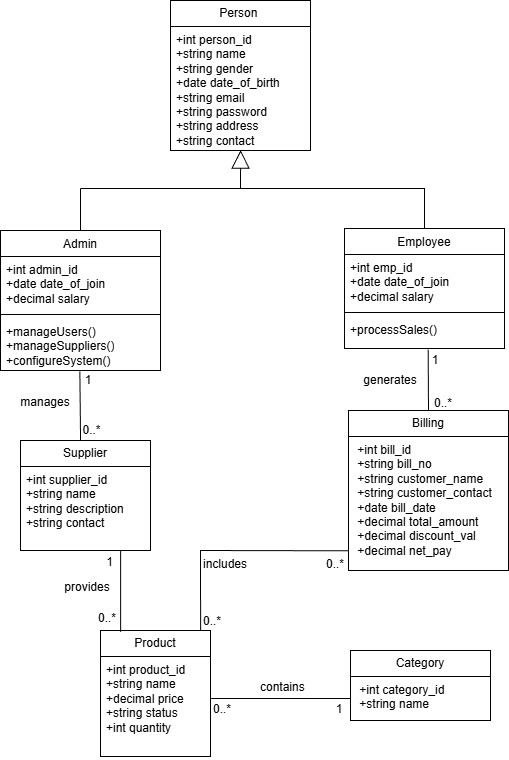

The diagram above was exported from draw.io. Its source (the exported page's mxGraphModel, read from the mxfile embedded in the PNG):
<mxGraphModel dx="540" dy="841" grid="1" gridSize="10" guides="1" tooltips="1" connect="1" arrows="1" fold="1" page="1" pageScale="1" pageWidth="850" pageHeight="1100" math="0" shadow="0">
  <root>
    <mxCell id="0" />
    <mxCell id="1" parent="0" />
    <mxCell id="NY2Xh_LuePzhkeRfvwtG-1" parent="1" style="swimlane;fontStyle=0;childLayout=stackLayout;horizontal=1;startSize=26;fillColor=none;horizontalStack=0;resizeParent=1;resizeParentMax=0;resizeLast=0;collapsible=1;marginBottom=0;whiteSpace=wrap;html=1;" value="Billing" vertex="1">
      <mxGeometry height="160" width="160" x="1378" y="582" as="geometry">
        <mxRectangle height="30" width="100" x="180" y="140" as="alternateBounds" />
      </mxGeometry>
    </mxCell>
    <mxCell id="NY2Xh_LuePzhkeRfvwtG-2" parent="NY2Xh_LuePzhkeRfvwtG-1" style="text;strokeColor=none;fillColor=none;align=left;verticalAlign=top;spacingLeft=4;spacingRight=4;overflow=hidden;rotatable=0;points=[[0,0.5],[1,0.5]];portConstraint=eastwest;whiteSpace=wrap;html=1;" value="&amp;nbsp;+int bill_id&amp;nbsp;&lt;div&gt;&amp;nbsp;+string bill_no&amp;nbsp;&lt;/div&gt;&lt;div&gt;&amp;nbsp;+string customer_name&amp;nbsp;&lt;/div&gt;&lt;div&gt;&amp;nbsp;+string customer_contact&amp;nbsp;&lt;/div&gt;&lt;div&gt;&amp;nbsp;+date bill_date&amp;nbsp;&lt;/div&gt;&lt;div&gt;&amp;nbsp;+decimal total_amount&amp;nbsp;&lt;/div&gt;&lt;div&gt;&amp;nbsp;+decimal discount_val&amp;nbsp;&lt;/div&gt;&lt;div&gt;&amp;nbsp;+decimal net_pay&lt;/div&gt;" vertex="1">
      <mxGeometry height="134" width="160" y="26" as="geometry" />
    </mxCell>
    <mxCell id="NY2Xh_LuePzhkeRfvwtG-3" parent="1" style="swimlane;fontStyle=0;childLayout=stackLayout;horizontal=1;startSize=26;fillColor=none;horizontalStack=0;resizeParent=1;resizeParentMax=0;resizeLast=0;collapsible=1;marginBottom=0;whiteSpace=wrap;html=1;" value="Category" vertex="1">
      <mxGeometry height="70" width="140" x="1380" y="822" as="geometry" />
    </mxCell>
    <mxCell id="NY2Xh_LuePzhkeRfvwtG-4" parent="NY2Xh_LuePzhkeRfvwtG-3" style="text;strokeColor=none;fillColor=none;align=left;verticalAlign=top;spacingLeft=4;spacingRight=4;overflow=hidden;rotatable=0;points=[[0,0.5],[1,0.5]];portConstraint=eastwest;whiteSpace=wrap;html=1;" value="&amp;nbsp;+int category_id&amp;nbsp;&lt;div&gt;&amp;nbsp;+string name&lt;/div&gt;" vertex="1">
      <mxGeometry height="44" width="140" y="26" as="geometry" />
    </mxCell>
    <mxCell id="NY2Xh_LuePzhkeRfvwtG-5" parent="1" style="swimlane;fontStyle=0;childLayout=stackLayout;horizontal=1;startSize=26;fillColor=none;horizontalStack=0;resizeParent=1;resizeParentMax=0;resizeLast=0;collapsible=1;marginBottom=0;whiteSpace=wrap;html=1;" value="Product" vertex="1">
      <mxGeometry height="126" width="110" x="1130" y="802" as="geometry" />
    </mxCell>
    <mxCell id="NY2Xh_LuePzhkeRfvwtG-6" parent="NY2Xh_LuePzhkeRfvwtG-5" style="text;strokeColor=none;fillColor=none;align=left;verticalAlign=top;spacingLeft=4;spacingRight=4;overflow=hidden;rotatable=0;points=[[0,0.5],[1,0.5]];portConstraint=eastwest;whiteSpace=wrap;html=1;" value="+int product_id&lt;br/&gt;        +string name&lt;br/&gt;        +decimal price&lt;br/&gt;        +string status&lt;br/&gt;        +int quantity" vertex="1">
      <mxGeometry height="100" width="110" y="26" as="geometry" />
    </mxCell>
    <mxCell id="NY2Xh_LuePzhkeRfvwtG-7" parent="1" style="swimlane;fontStyle=0;childLayout=stackLayout;horizontal=1;startSize=26;fillColor=none;horizontalStack=0;resizeParent=1;resizeParentMax=0;resizeLast=0;collapsible=1;marginBottom=0;whiteSpace=wrap;html=1;" value="Supplier" vertex="1">
      <mxGeometry height="110" width="130" x="1050" y="612" as="geometry" />
    </mxCell>
    <mxCell id="NY2Xh_LuePzhkeRfvwtG-8" parent="NY2Xh_LuePzhkeRfvwtG-7" style="text;strokeColor=none;fillColor=none;align=left;verticalAlign=top;spacingLeft=4;spacingRight=4;overflow=hidden;rotatable=0;points=[[0,0.5],[1,0.5]];portConstraint=eastwest;whiteSpace=wrap;html=1;" value="+int supplier_id&lt;br/&gt;        +string name&lt;br/&gt;        +string description&lt;br/&gt;        +string contact" vertex="1">
      <mxGeometry height="84" width="130" y="26" as="geometry" />
    </mxCell>
    <mxCell id="NY2Xh_LuePzhkeRfvwtG-9" parent="1" style="swimlane;fontStyle=0;childLayout=stackLayout;horizontal=1;startSize=26;fillColor=none;horizontalStack=0;resizeParent=1;resizeParentMax=0;resizeLast=0;collapsible=1;marginBottom=0;whiteSpace=wrap;html=1;" value="Person&amp;nbsp;" vertex="1">
      <mxGeometry height="150" width="140" x="1200" y="172" as="geometry" />
    </mxCell>
    <mxCell id="NY2Xh_LuePzhkeRfvwtG-10" parent="NY2Xh_LuePzhkeRfvwtG-9" style="text;strokeColor=none;fillColor=none;align=left;verticalAlign=top;spacingLeft=4;spacingRight=4;overflow=hidden;rotatable=0;points=[[0,0.5],[1,0.5]];portConstraint=eastwest;whiteSpace=wrap;html=1;" value="+int person_id&lt;br&gt;        +string name&lt;br&gt;        +string gender&lt;br&gt;+date date_of_birth&lt;br&gt;        +string email&lt;br&gt;        +string password&lt;br&gt;        +string address&lt;br&gt;        +string contact" vertex="1">
      <mxGeometry height="124" width="140" y="26" as="geometry" />
    </mxCell>
    <mxCell id="NY2Xh_LuePzhkeRfvwtG-13" edge="1" parent="1" source="NY2Xh_LuePzhkeRfvwtG-58" style="endArrow=block;endSize=16;endFill=0;html=1;rounded=0;entryX=0.501;entryY=0.997;entryDx=0;entryDy=0;entryPerimeter=0;exitX=0.5;exitY=0;exitDx=0;exitDy=0;" target="NY2Xh_LuePzhkeRfvwtG-10" value="">
      <mxGeometry relative="1" width="160" as="geometry">
        <Array as="points">
          <mxPoint x="1454" y="360" />
          <mxPoint x="1270" y="360" />
        </Array>
        <mxPoint x="1270" y="362" as="sourcePoint" />
        <mxPoint x="1260" y="322" as="targetPoint" />
      </mxGeometry>
    </mxCell>
    <mxCell id="NY2Xh_LuePzhkeRfvwtG-14" edge="1" parent="1" source="NY2Xh_LuePzhkeRfvwtG-54" style="endArrow=none;html=1;rounded=0;exitX=0.5;exitY=0;exitDx=0;exitDy=0;" value="">
      <mxGeometry height="50" relative="1" width="50" as="geometry">
        <mxPoint x="1109.95" y="402" as="sourcePoint" />
        <mxPoint x="1110" y="360" as="targetPoint" />
      </mxGeometry>
    </mxCell>
    <mxCell id="NY2Xh_LuePzhkeRfvwtG-15" edge="1" parent="1" style="endArrow=none;html=1;rounded=0;" value="">
      <mxGeometry height="50" relative="1" width="50" as="geometry">
        <mxPoint x="1110" y="360" as="sourcePoint" />
        <mxPoint x="1270" y="360" as="targetPoint" />
      </mxGeometry>
    </mxCell>
    <mxCell id="NY2Xh_LuePzhkeRfvwtG-18" edge="1" parent="1" source="NY2Xh_LuePzhkeRfvwtG-1" style="endArrow=none;html=1;rounded=0;entryX=0.523;entryY=1.032;entryDx=0;entryDy=0;exitX=0.5;exitY=0;exitDx=0;exitDy=0;entryPerimeter=0;" target="NY2Xh_LuePzhkeRfvwtG-61" value="">
      <mxGeometry height="50" relative="1" width="50" as="geometry">
        <mxPoint x="1375" y="542" as="sourcePoint" />
        <mxPoint x="1425" y="492" as="targetPoint" />
      </mxGeometry>
    </mxCell>
    <mxCell id="NY2Xh_LuePzhkeRfvwtG-19" edge="1" parent="1" source="NY2Xh_LuePzhkeRfvwtG-7" style="endArrow=none;html=1;rounded=0;exitX=0.462;exitY=0;exitDx=0;exitDy=0;exitPerimeter=0;entryX=0.496;entryY=1.017;entryDx=0;entryDy=0;entryPerimeter=0;" target="NY2Xh_LuePzhkeRfvwtG-57" value="">
      <mxGeometry height="50" relative="1" width="50" as="geometry">
        <mxPoint x="1120" y="582" as="sourcePoint" />
        <mxPoint x="1110" y="550" as="targetPoint" />
      </mxGeometry>
    </mxCell>
    <mxCell id="NY2Xh_LuePzhkeRfvwtG-20" edge="1" parent="1" source="NY2Xh_LuePzhkeRfvwtG-4" style="endArrow=none;html=1;rounded=0;exitX=0;exitY=0.5;exitDx=0;exitDy=0;entryX=1.006;entryY=0.42;entryDx=0;entryDy=0;entryPerimeter=0;" target="NY2Xh_LuePzhkeRfvwtG-6" value="">
      <mxGeometry height="50" relative="1" width="50" as="geometry">
        <mxPoint x="1230" y="902" as="sourcePoint" />
        <mxPoint x="1390" y="880" as="targetPoint" />
      </mxGeometry>
    </mxCell>
    <mxCell id="NY2Xh_LuePzhkeRfvwtG-21" edge="1" parent="1" source="NY2Xh_LuePzhkeRfvwtG-8" style="endArrow=none;html=1;rounded=0;entryX=0.183;entryY=0.011;entryDx=0;entryDy=0;entryPerimeter=0;exitX=0.77;exitY=1;exitDx=0;exitDy=0;exitPerimeter=0;" target="NY2Xh_LuePzhkeRfvwtG-5" value="">
      <mxGeometry height="50" relative="1" width="50" as="geometry">
        <mxPoint x="1140" y="702" as="sourcePoint" />
        <mxPoint x="1260" y="702" as="targetPoint" />
      </mxGeometry>
    </mxCell>
    <mxCell id="NY2Xh_LuePzhkeRfvwtG-22" edge="1" parent="1" source="NY2Xh_LuePzhkeRfvwtG-5" style="endArrow=none;html=1;rounded=0;exitX=0.91;exitY=-0.001;exitDx=0;exitDy=0;exitPerimeter=0;entryX=0.002;entryY=0.853;entryDx=0;entryDy=0;entryPerimeter=0;" target="NY2Xh_LuePzhkeRfvwtG-2" value="">
      <mxGeometry height="50" relative="1" width="50" as="geometry">
        <Array as="points">
          <mxPoint x="1230" y="722" />
        </Array>
        <mxPoint x="1240" y="792" as="sourcePoint" />
        <mxPoint x="1360" y="722" as="targetPoint" />
      </mxGeometry>
    </mxCell>
    <mxCell id="NY2Xh_LuePzhkeRfvwtG-23" parent="1" style="text;html=1;whiteSpace=wrap;strokeColor=none;fillColor=none;align=center;verticalAlign=middle;rounded=0;" value="0..*" vertex="1">
      <mxGeometry height="10" width="5" x="1118.5" y="597" as="geometry" />
    </mxCell>
    <mxCell id="NY2Xh_LuePzhkeRfvwtG-24" parent="1" style="text;html=1;whiteSpace=wrap;strokeColor=none;fillColor=none;align=center;verticalAlign=middle;rounded=0;" value="1" vertex="1">
      <mxGeometry height="20" x="1117" y="542" as="geometry" />
    </mxCell>
    <mxCell id="NY2Xh_LuePzhkeRfvwtG-25" parent="1" style="text;html=1;whiteSpace=wrap;strokeColor=none;fillColor=none;align=center;verticalAlign=middle;rounded=0;" value="1" vertex="1">
      <mxGeometry height="13" width="6" x="1462" y="525" as="geometry" />
    </mxCell>
    <mxCell id="NY2Xh_LuePzhkeRfvwtG-26" parent="1" style="text;html=1;whiteSpace=wrap;strokeColor=none;fillColor=none;align=center;verticalAlign=middle;rounded=0;" value="0..*" vertex="1">
      <mxGeometry height="30" width="30" x="1458" y="560" as="geometry" />
    </mxCell>
    <mxCell id="NY2Xh_LuePzhkeRfvwtG-27" parent="1" style="text;html=1;whiteSpace=wrap;strokeColor=none;fillColor=none;align=center;verticalAlign=middle;rounded=0;" value="1" vertex="1">
      <mxGeometry height="30" width="30" x="1354" y="866" as="geometry" />
    </mxCell>
    <mxCell id="NY2Xh_LuePzhkeRfvwtG-28" parent="1" style="text;html=1;whiteSpace=wrap;strokeColor=none;fillColor=none;align=center;verticalAlign=middle;rounded=0;" value="0..*" vertex="1">
      <mxGeometry height="30" width="30" x="1237" y="866" as="geometry" />
    </mxCell>
    <mxCell id="NY2Xh_LuePzhkeRfvwtG-29" parent="1" style="text;html=1;whiteSpace=wrap;strokeColor=none;fillColor=none;align=center;verticalAlign=middle;rounded=0;" value="0..*" vertex="1">
      <mxGeometry height="20" width="20" x="1127" y="780" as="geometry" />
    </mxCell>
    <mxCell id="NY2Xh_LuePzhkeRfvwtG-30" parent="1" style="text;html=1;whiteSpace=wrap;strokeColor=none;fillColor=none;align=center;verticalAlign=middle;rounded=0;" value="1" vertex="1">
      <mxGeometry height="10" width="5" x="1137" y="729" as="geometry" />
    </mxCell>
    <mxCell id="NY2Xh_LuePzhkeRfvwtG-31" parent="1" style="text;whiteSpace=wrap;html=1;align=center;" value="manages" vertex="1">
      <mxGeometry height="30" width="50" x="1050" y="560" as="geometry" />
    </mxCell>
    <mxCell id="NY2Xh_LuePzhkeRfvwtG-32" parent="1" style="text;whiteSpace=wrap;html=1;align=center;" value="generates" vertex="1">
      <mxGeometry height="30" width="60" x="1390" y="538" as="geometry" />
    </mxCell>
    <mxCell id="NY2Xh_LuePzhkeRfvwtG-33" parent="1" style="text;whiteSpace=wrap;html=1;align=center;" value="includes" vertex="1">
      <mxGeometry height="30" width="50" x="1230" y="722" as="geometry" />
    </mxCell>
    <mxCell id="NY2Xh_LuePzhkeRfvwtG-34" parent="1" style="text;whiteSpace=wrap;html=1;align=center;" value="provides" vertex="1">
      <mxGeometry height="30" width="50" x="1092" y="745" as="geometry" />
    </mxCell>
    <mxCell id="NY2Xh_LuePzhkeRfvwtG-35" parent="1" style="text;whiteSpace=wrap;html=1;" value="0..*" vertex="1">
      <mxGeometry height="20" width="20" x="1231" y="779" as="geometry" />
    </mxCell>
    <mxCell id="NY2Xh_LuePzhkeRfvwtG-36" parent="1" style="text;whiteSpace=wrap;html=1;" value="0..*" vertex="1">
      <mxGeometry height="20" width="20" x="1354" y="722" as="geometry" />
    </mxCell>
    <mxCell id="NY2Xh_LuePzhkeRfvwtG-37" parent="1" style="text;whiteSpace=wrap;html=1;" value="contains" vertex="1">
      <mxGeometry height="20" width="50" x="1288" y="845" as="geometry" />
    </mxCell>
    <mxCell id="NY2Xh_LuePzhkeRfvwtG-54" parent="1" style="swimlane;fontStyle=1;align=center;verticalAlign=top;childLayout=stackLayout;horizontal=1;startSize=26;horizontalStack=0;resizeParent=1;resizeParentMax=0;resizeLast=0;collapsible=1;marginBottom=0;whiteSpace=wrap;html=1;" value="&lt;span style=&quot;font-weight: 400;&quot;&gt;Admin&lt;/span&gt;" vertex="1">
      <mxGeometry height="140" width="160" x="1030" y="402" as="geometry" />
    </mxCell>
    <mxCell id="NY2Xh_LuePzhkeRfvwtG-55" parent="NY2Xh_LuePzhkeRfvwtG-54" style="text;strokeColor=none;fillColor=none;align=left;verticalAlign=top;spacingLeft=4;spacingRight=4;overflow=hidden;rotatable=0;points=[[0,0.5],[1,0.5]];portConstraint=eastwest;whiteSpace=wrap;html=1;" value="&lt;div&gt;&lt;span style=&quot;background-color: transparent; color: light-dark(rgb(0, 0, 0), rgb(255, 255, 255));&quot;&gt;+int admin_id&lt;/span&gt;&lt;/div&gt;&lt;div&gt;+date date_of_join&lt;br&gt;&lt;/div&gt;&lt;div&gt;+decimal salary&lt;/div&gt;" vertex="1">
      <mxGeometry height="54" width="160" y="26" as="geometry" />
    </mxCell>
    <mxCell id="NY2Xh_LuePzhkeRfvwtG-56" parent="NY2Xh_LuePzhkeRfvwtG-54" style="line;strokeWidth=1;fillColor=none;align=left;verticalAlign=middle;spacingTop=-1;spacingLeft=3;spacingRight=3;rotatable=0;labelPosition=right;points=[];portConstraint=eastwest;strokeColor=inherit;" value="" vertex="1">
      <mxGeometry height="8" width="160" y="80" as="geometry" />
    </mxCell>
    <mxCell id="NY2Xh_LuePzhkeRfvwtG-57" parent="NY2Xh_LuePzhkeRfvwtG-54" style="text;strokeColor=none;fillColor=none;align=left;verticalAlign=top;spacingLeft=4;spacingRight=4;overflow=hidden;rotatable=0;points=[[0,0.5],[1,0.5]];portConstraint=eastwest;whiteSpace=wrap;html=1;" value="+manageUsers()&lt;div&gt;+&lt;span style=&quot;background-color: transparent; color: light-dark(rgb(0, 0, 0), rgb(255, 255, 255));&quot;&gt;manageSuppliers()&lt;/span&gt;&lt;/div&gt;&lt;div&gt;&lt;span style=&quot;background-color: transparent; color: light-dark(rgb(0, 0, 0), rgb(255, 255, 255));&quot;&gt;+configureSystem()&lt;/span&gt;&lt;/div&gt;" vertex="1">
      <mxGeometry height="52" width="160" y="88" as="geometry" />
    </mxCell>
    <mxCell id="NY2Xh_LuePzhkeRfvwtG-58" parent="1" style="swimlane;fontStyle=1;align=center;verticalAlign=top;childLayout=stackLayout;horizontal=1;startSize=26;horizontalStack=0;resizeParent=1;resizeParentMax=0;resizeLast=0;collapsible=1;marginBottom=0;whiteSpace=wrap;html=1;" value="&lt;span style=&quot;font-weight: 400;&quot;&gt;Employee&lt;/span&gt;" vertex="1">
      <mxGeometry height="120" width="160" x="1374" y="400" as="geometry" />
    </mxCell>
    <mxCell id="NY2Xh_LuePzhkeRfvwtG-59" parent="NY2Xh_LuePzhkeRfvwtG-58" style="text;strokeColor=none;fillColor=none;align=left;verticalAlign=top;spacingLeft=4;spacingRight=4;overflow=hidden;rotatable=0;points=[[0,0.5],[1,0.5]];portConstraint=eastwest;whiteSpace=wrap;html=1;" value="&lt;div&gt;&lt;span style=&quot;background-color: transparent; color: light-dark(rgb(0, 0, 0), rgb(255, 255, 255));&quot;&gt;+int emp_id&lt;/span&gt;&lt;/div&gt;&lt;div&gt;+date date_of_join&lt;br&gt;&lt;/div&gt;&lt;div&gt;+decimal salary&lt;/div&gt;" vertex="1">
      <mxGeometry height="54" width="160" y="26" as="geometry" />
    </mxCell>
    <mxCell id="NY2Xh_LuePzhkeRfvwtG-60" parent="NY2Xh_LuePzhkeRfvwtG-58" style="line;strokeWidth=1;fillColor=none;align=left;verticalAlign=middle;spacingTop=-1;spacingLeft=3;spacingRight=3;rotatable=0;labelPosition=right;points=[];portConstraint=eastwest;strokeColor=inherit;" value="" vertex="1">
      <mxGeometry height="8" width="160" y="80" as="geometry" />
    </mxCell>
    <mxCell id="NY2Xh_LuePzhkeRfvwtG-61" parent="NY2Xh_LuePzhkeRfvwtG-58" style="text;strokeColor=none;fillColor=none;align=left;verticalAlign=top;spacingLeft=4;spacingRight=4;overflow=hidden;rotatable=0;points=[[0,0.5],[1,0.5]];portConstraint=eastwest;whiteSpace=wrap;html=1;" value="+processSales()" vertex="1">
      <mxGeometry height="32" width="160" y="88" as="geometry" />
    </mxCell>
  </root>
</mxGraphModel>